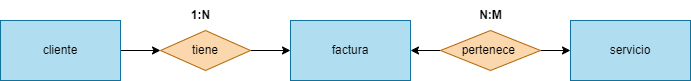

The diagram above was exported from draw.io. Its source (the exported page's mxGraphModel, read from the mxfile embedded in the PNG):
<mxGraphModel dx="746" dy="611" grid="1" gridSize="10" guides="1" tooltips="1" connect="1" arrows="1" fold="1" page="1" pageScale="1" pageWidth="850" pageHeight="1100" math="0" shadow="0">
  <root>
    <mxCell id="0" />
    <mxCell id="1" parent="0" />
    <mxCell id="2" value="factura" style="rounded=0;whiteSpace=wrap;html=1;fillColor=#b1ddf0;strokeColor=#10739e;" vertex="1" parent="1">
      <mxGeometry x="310" y="60" width="120" height="60" as="geometry" />
    </mxCell>
    <mxCell id="3" style="edgeStyle=none;html=1;entryX=0;entryY=0.5;entryDx=0;entryDy=0;" edge="1" parent="1" source="4" target="8">
      <mxGeometry relative="1" as="geometry" />
    </mxCell>
    <mxCell id="4" value="cliente" style="rounded=0;whiteSpace=wrap;html=1;fillColor=#b1ddf0;strokeColor=#10739e;" vertex="1" parent="1">
      <mxGeometry x="20" y="60" width="120" height="60" as="geometry" />
    </mxCell>
    <mxCell id="6" value="servicio" style="rounded=0;whiteSpace=wrap;html=1;fillColor=#b1ddf0;strokeColor=#10739e;" vertex="1" parent="1">
      <mxGeometry x="590" y="60" width="120" height="60" as="geometry" />
    </mxCell>
    <mxCell id="7" style="edgeStyle=none;html=1;entryX=0;entryY=0.5;entryDx=0;entryDy=0;" edge="1" parent="1" source="8" target="2">
      <mxGeometry relative="1" as="geometry" />
    </mxCell>
    <mxCell id="8" value="tiene" style="rhombus;whiteSpace=wrap;html=1;fillColor=#fad7ac;strokeColor=#b46504;" vertex="1" parent="1">
      <mxGeometry x="180" y="70" width="90" height="40" as="geometry" />
    </mxCell>
    <mxCell id="13" style="edgeStyle=none;html=1;entryX=1;entryY=0.5;entryDx=0;entryDy=0;" edge="1" parent="1" source="10" target="2">
      <mxGeometry relative="1" as="geometry" />
    </mxCell>
    <mxCell id="14" style="edgeStyle=none;html=1;entryX=0;entryY=0.5;entryDx=0;entryDy=0;" edge="1" parent="1" source="10" target="6">
      <mxGeometry relative="1" as="geometry" />
    </mxCell>
    <mxCell id="10" value="pertenece&amp;nbsp;" style="rhombus;whiteSpace=wrap;html=1;fillColor=#fad7ac;strokeColor=#b46504;" vertex="1" parent="1">
      <mxGeometry x="460" y="70" width="100" height="40" as="geometry" />
    </mxCell>
    <mxCell id="11" value="&lt;b&gt;1:N&lt;/b&gt;" style="text;html=1;align=center;verticalAlign=middle;resizable=0;points=[];autosize=1;strokeColor=none;fillColor=none;" vertex="1" parent="1">
      <mxGeometry x="200" y="40" width="40" height="30" as="geometry" />
    </mxCell>
    <mxCell id="12" value="&lt;b&gt;N:M&lt;/b&gt;" style="text;html=1;align=center;verticalAlign=middle;resizable=0;points=[];autosize=1;strokeColor=none;fillColor=none;" vertex="1" parent="1">
      <mxGeometry x="485" y="40" width="50" height="30" as="geometry" />
    </mxCell>
  </root>
</mxGraphModel>